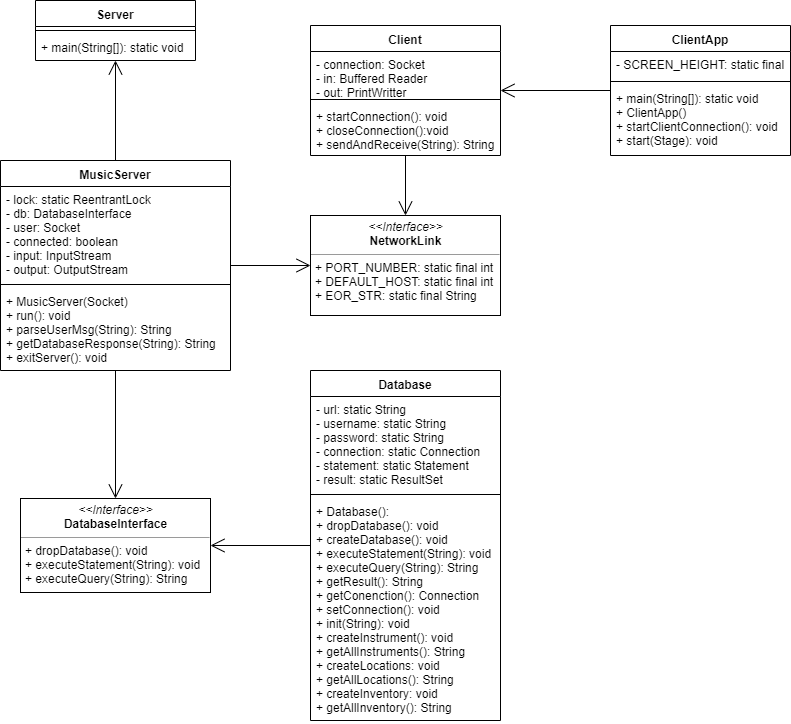

The diagram above was exported from draw.io. Its source (the exported page's mxGraphModel, read from the mxfile embedded in the PNG):
<mxGraphModel dx="1662" dy="802" grid="1" gridSize="10" guides="1" tooltips="1" connect="1" arrows="1" fold="1" page="1" pageScale="1" pageWidth="850" pageHeight="1100" math="0" shadow="0">
  <root>
    <mxCell id="0" />
    <mxCell id="1" parent="0" />
    <mxCell id="lJPiux5xWxFKc-FUkgxK-1" value="Database" style="swimlane;fontStyle=1;align=center;verticalAlign=top;childLayout=stackLayout;horizontal=1;startSize=26;horizontalStack=0;resizeParent=1;resizeParentMax=0;resizeLast=0;collapsible=1;marginBottom=0;" vertex="1" parent="1">
      <mxGeometry x="330" y="620" width="190" height="350" as="geometry" />
    </mxCell>
    <mxCell id="lJPiux5xWxFKc-FUkgxK-2" value="- url: static String &#10;- username: static String&#10;- password: static String&#10;- connection: static Connection&#10;- statement: static Statement&#10;- result: static ResultSet" style="text;strokeColor=none;fillColor=none;align=left;verticalAlign=top;spacingLeft=4;spacingRight=4;overflow=hidden;rotatable=0;points=[[0,0.5],[1,0.5]];portConstraint=eastwest;" vertex="1" parent="lJPiux5xWxFKc-FUkgxK-1">
      <mxGeometry y="26" width="190" height="94" as="geometry" />
    </mxCell>
    <mxCell id="lJPiux5xWxFKc-FUkgxK-3" value="" style="line;strokeWidth=1;fillColor=none;align=left;verticalAlign=middle;spacingTop=-1;spacingLeft=3;spacingRight=3;rotatable=0;labelPosition=right;points=[];portConstraint=eastwest;" vertex="1" parent="lJPiux5xWxFKc-FUkgxK-1">
      <mxGeometry y="120" width="190" height="8" as="geometry" />
    </mxCell>
    <mxCell id="lJPiux5xWxFKc-FUkgxK-4" value="+ Database():&#10;+ dropDatabase(): void&#10;+ createDatabase(): void&#10;+ executeStatement(String): void&#10;+ executeQuery(String): String&#10;+ getResult(): String&#10;+ getConenction(): Connection&#10;+ setConnection(): void&#10;+ init(String): void&#10;+ createInstrument(): void&#10;+ getAllInstruments(): String&#10;+ createLocations: void&#10;+ getAllLocations(): String&#10;+ createInventory: void&#10;+ getAllInventory(): String" style="text;strokeColor=none;fillColor=none;align=left;verticalAlign=top;spacingLeft=4;spacingRight=4;overflow=hidden;rotatable=0;points=[[0,0.5],[1,0.5]];portConstraint=eastwest;" vertex="1" parent="lJPiux5xWxFKc-FUkgxK-1">
      <mxGeometry y="128" width="190" height="222" as="geometry" />
    </mxCell>
    <mxCell id="lJPiux5xWxFKc-FUkgxK-33" value="ClientApp" style="swimlane;fontStyle=1;align=center;verticalAlign=top;childLayout=stackLayout;horizontal=1;startSize=26;horizontalStack=0;resizeParent=1;resizeParentMax=0;resizeLast=0;collapsible=1;marginBottom=0;" vertex="1" parent="1">
      <mxGeometry x="630" y="275" width="180" height="130" as="geometry" />
    </mxCell>
    <mxCell id="lJPiux5xWxFKc-FUkgxK-34" value="- SCREEN_HEIGHT: static final int" style="text;strokeColor=none;fillColor=none;align=left;verticalAlign=top;spacingLeft=4;spacingRight=4;overflow=hidden;rotatable=0;points=[[0,0.5],[1,0.5]];portConstraint=eastwest;" vertex="1" parent="lJPiux5xWxFKc-FUkgxK-33">
      <mxGeometry y="26" width="180" height="26" as="geometry" />
    </mxCell>
    <mxCell id="lJPiux5xWxFKc-FUkgxK-35" value="" style="line;strokeWidth=1;fillColor=none;align=left;verticalAlign=middle;spacingTop=-1;spacingLeft=3;spacingRight=3;rotatable=0;labelPosition=right;points=[];portConstraint=eastwest;" vertex="1" parent="lJPiux5xWxFKc-FUkgxK-33">
      <mxGeometry y="52" width="180" height="8" as="geometry" />
    </mxCell>
    <mxCell id="lJPiux5xWxFKc-FUkgxK-36" value="+ main(String[]): static void&#10;+ ClientApp()&#10;+ startClientConnection(): void&#10;+ start(Stage): void" style="text;strokeColor=none;fillColor=none;align=left;verticalAlign=top;spacingLeft=4;spacingRight=4;overflow=hidden;rotatable=0;points=[[0,0.5],[1,0.5]];portConstraint=eastwest;" vertex="1" parent="lJPiux5xWxFKc-FUkgxK-33">
      <mxGeometry y="60" width="180" height="70" as="geometry" />
    </mxCell>
    <mxCell id="lJPiux5xWxFKc-FUkgxK-37" value="Client" style="swimlane;fontStyle=1;align=center;verticalAlign=top;childLayout=stackLayout;horizontal=1;startSize=26;horizontalStack=0;resizeParent=1;resizeParentMax=0;resizeLast=0;collapsible=1;marginBottom=0;" vertex="1" parent="1">
      <mxGeometry x="330" y="275" width="190" height="130" as="geometry" />
    </mxCell>
    <mxCell id="lJPiux5xWxFKc-FUkgxK-38" value="- connection: Socket&#10;- in: Buffered Reader&#10;- out: PrintWritter" style="text;strokeColor=none;fillColor=none;align=left;verticalAlign=top;spacingLeft=4;spacingRight=4;overflow=hidden;rotatable=0;points=[[0,0.5],[1,0.5]];portConstraint=eastwest;" vertex="1" parent="lJPiux5xWxFKc-FUkgxK-37">
      <mxGeometry y="26" width="190" height="44" as="geometry" />
    </mxCell>
    <mxCell id="lJPiux5xWxFKc-FUkgxK-39" value="" style="line;strokeWidth=1;fillColor=none;align=left;verticalAlign=middle;spacingTop=-1;spacingLeft=3;spacingRight=3;rotatable=0;labelPosition=right;points=[];portConstraint=eastwest;" vertex="1" parent="lJPiux5xWxFKc-FUkgxK-37">
      <mxGeometry y="70" width="190" height="8" as="geometry" />
    </mxCell>
    <mxCell id="lJPiux5xWxFKc-FUkgxK-40" value="+ startConnection(): void&#10;+ closeConnection():void&#10;+ sendAndReceive(String): String" style="text;strokeColor=none;fillColor=none;align=left;verticalAlign=top;spacingLeft=4;spacingRight=4;overflow=hidden;rotatable=0;points=[[0,0.5],[1,0.5]];portConstraint=eastwest;" vertex="1" parent="lJPiux5xWxFKc-FUkgxK-37">
      <mxGeometry y="78" width="190" height="52" as="geometry" />
    </mxCell>
    <mxCell id="lJPiux5xWxFKc-FUkgxK-41" value="Server" style="swimlane;fontStyle=1;align=center;verticalAlign=top;childLayout=stackLayout;horizontal=1;startSize=26;horizontalStack=0;resizeParent=1;resizeParentMax=0;resizeLast=0;collapsible=1;marginBottom=0;" vertex="1" parent="1">
      <mxGeometry x="55" y="250" width="160" height="60" as="geometry" />
    </mxCell>
    <mxCell id="lJPiux5xWxFKc-FUkgxK-43" value="" style="line;strokeWidth=1;fillColor=none;align=left;verticalAlign=middle;spacingTop=-1;spacingLeft=3;spacingRight=3;rotatable=0;labelPosition=right;points=[];portConstraint=eastwest;" vertex="1" parent="lJPiux5xWxFKc-FUkgxK-41">
      <mxGeometry y="26" width="160" height="8" as="geometry" />
    </mxCell>
    <mxCell id="lJPiux5xWxFKc-FUkgxK-44" value="+ main(String[]): static void" style="text;strokeColor=none;fillColor=none;align=left;verticalAlign=top;spacingLeft=4;spacingRight=4;overflow=hidden;rotatable=0;points=[[0,0.5],[1,0.5]];portConstraint=eastwest;" vertex="1" parent="lJPiux5xWxFKc-FUkgxK-41">
      <mxGeometry y="34" width="160" height="26" as="geometry" />
    </mxCell>
    <mxCell id="lJPiux5xWxFKc-FUkgxK-45" value="MusicServer" style="swimlane;fontStyle=1;align=center;verticalAlign=top;childLayout=stackLayout;horizontal=1;startSize=26;horizontalStack=0;resizeParent=1;resizeParentMax=0;resizeLast=0;collapsible=1;marginBottom=0;" vertex="1" parent="1">
      <mxGeometry x="20" y="410" width="230" height="210" as="geometry" />
    </mxCell>
    <mxCell id="lJPiux5xWxFKc-FUkgxK-46" value="- lock: static ReentrantLock&#10;- db: DatabaseInterface&#10;- user: Socket&#10;- connected: boolean&#10;- input: InputStream&#10;- output: OutputStream&#10;" style="text;strokeColor=none;fillColor=none;align=left;verticalAlign=top;spacingLeft=4;spacingRight=4;overflow=hidden;rotatable=0;points=[[0,0.5],[1,0.5]];portConstraint=eastwest;" vertex="1" parent="lJPiux5xWxFKc-FUkgxK-45">
      <mxGeometry y="26" width="230" height="94" as="geometry" />
    </mxCell>
    <mxCell id="lJPiux5xWxFKc-FUkgxK-47" value="" style="line;strokeWidth=1;fillColor=none;align=left;verticalAlign=middle;spacingTop=-1;spacingLeft=3;spacingRight=3;rotatable=0;labelPosition=right;points=[];portConstraint=eastwest;" vertex="1" parent="lJPiux5xWxFKc-FUkgxK-45">
      <mxGeometry y="120" width="230" height="8" as="geometry" />
    </mxCell>
    <mxCell id="lJPiux5xWxFKc-FUkgxK-48" value="+ MusicServer(Socket)&#10;+ run(): void&#10;+ parseUserMsg(String): String&#10;+ getDatabaseResponse(String): String&#10;+ exitServer(): void" style="text;strokeColor=none;fillColor=none;align=left;verticalAlign=top;spacingLeft=4;spacingRight=4;overflow=hidden;rotatable=0;points=[[0,0.5],[1,0.5]];portConstraint=eastwest;" vertex="1" parent="lJPiux5xWxFKc-FUkgxK-45">
      <mxGeometry y="128" width="230" height="82" as="geometry" />
    </mxCell>
    <mxCell id="lJPiux5xWxFKc-FUkgxK-49" value="&lt;p style=&quot;margin: 0px ; margin-top: 4px ; text-align: center&quot;&gt;&lt;i&gt;&amp;lt;&amp;lt;Interface&amp;gt;&amp;gt;&lt;/i&gt;&lt;br&gt;&lt;b&gt;DatabaseInterface&lt;/b&gt;&lt;/p&gt;&lt;hr size=&quot;1&quot;&gt;&lt;p style=&quot;margin: 0px ; margin-left: 4px&quot;&gt;&lt;/p&gt;&lt;p style=&quot;margin: 0px ; margin-left: 4px&quot;&gt;+ dropDatabase(): void&lt;/p&gt;&lt;p style=&quot;margin: 0px ; margin-left: 4px&quot;&gt;+ executeStatement(String): void&lt;/p&gt;&lt;p style=&quot;margin: 0px ; margin-left: 4px&quot;&gt;+ executeQuery(String): String&lt;/p&gt;" style="verticalAlign=top;align=left;overflow=fill;fontSize=12;fontFamily=Helvetica;html=1;" vertex="1" parent="1">
      <mxGeometry x="40" y="748" width="190" height="94" as="geometry" />
    </mxCell>
    <mxCell id="lJPiux5xWxFKc-FUkgxK-50" value="&lt;p style=&quot;margin: 0px ; margin-top: 4px ; text-align: center&quot;&gt;&lt;i&gt;&amp;lt;&amp;lt;Interface&amp;gt;&amp;gt;&lt;/i&gt;&lt;br&gt;&lt;b&gt;NetworkLink&lt;/b&gt;&lt;/p&gt;&lt;hr size=&quot;1&quot;&gt;&lt;p style=&quot;margin: 0px ; margin-left: 4px&quot;&gt;+ PORT_NUMBER: static final int&lt;/p&gt;&lt;p style=&quot;margin: 0px ; margin-left: 4px&quot;&gt;+ DEFAULT_HOST: static final int&lt;/p&gt;&lt;p style=&quot;margin: 0px ; margin-left: 4px&quot;&gt;+ EOR_STR: static final String&lt;/p&gt;&lt;p style=&quot;margin: 0px ; margin-left: 4px&quot;&gt;&lt;br&gt;&lt;/p&gt;" style="verticalAlign=top;align=left;overflow=fill;fontSize=12;fontFamily=Helvetica;html=1;" vertex="1" parent="1">
      <mxGeometry x="330" y="465" width="190" height="100" as="geometry" />
    </mxCell>
    <mxCell id="lJPiux5xWxFKc-FUkgxK-51" value="" style="endArrow=open;endFill=1;endSize=12;html=1;" edge="1" parent="1" source="lJPiux5xWxFKc-FUkgxK-45" target="lJPiux5xWxFKc-FUkgxK-41">
      <mxGeometry width="160" relative="1" as="geometry">
        <mxPoint x="-35" y="480" as="sourcePoint" />
        <mxPoint x="125" y="480" as="targetPoint" />
      </mxGeometry>
    </mxCell>
    <mxCell id="lJPiux5xWxFKc-FUkgxK-52" value="" style="endArrow=open;endFill=1;endSize=12;html=1;" edge="1" parent="1" source="lJPiux5xWxFKc-FUkgxK-45" target="lJPiux5xWxFKc-FUkgxK-50">
      <mxGeometry width="160" relative="1" as="geometry">
        <mxPoint x="-170" y="610" as="sourcePoint" />
        <mxPoint x="-10" y="610" as="targetPoint" />
      </mxGeometry>
    </mxCell>
    <mxCell id="lJPiux5xWxFKc-FUkgxK-53" value="" style="endArrow=open;endFill=1;endSize=12;html=1;" edge="1" parent="1" source="lJPiux5xWxFKc-FUkgxK-45" target="lJPiux5xWxFKc-FUkgxK-49">
      <mxGeometry width="160" relative="1" as="geometry">
        <mxPoint x="-140" y="645" as="sourcePoint" />
        <mxPoint x="20" y="645" as="targetPoint" />
      </mxGeometry>
    </mxCell>
    <mxCell id="lJPiux5xWxFKc-FUkgxK-55" value="" style="endArrow=open;endFill=1;endSize=12;html=1;" edge="1" parent="1" source="lJPiux5xWxFKc-FUkgxK-1" target="lJPiux5xWxFKc-FUkgxK-49">
      <mxGeometry width="160" relative="1" as="geometry">
        <mxPoint x="150" y="855" as="sourcePoint" />
        <mxPoint x="310" y="855" as="targetPoint" />
      </mxGeometry>
    </mxCell>
    <mxCell id="lJPiux5xWxFKc-FUkgxK-56" value="" style="endArrow=open;endFill=1;endSize=12;html=1;" edge="1" parent="1" source="lJPiux5xWxFKc-FUkgxK-37" target="lJPiux5xWxFKc-FUkgxK-50">
      <mxGeometry width="160" relative="1" as="geometry">
        <mxPoint x="680" y="345" as="sourcePoint" />
        <mxPoint x="840" y="345" as="targetPoint" />
      </mxGeometry>
    </mxCell>
    <mxCell id="lJPiux5xWxFKc-FUkgxK-57" value="" style="endArrow=open;endFill=1;endSize=12;html=1;" edge="1" parent="1" source="lJPiux5xWxFKc-FUkgxK-33" target="lJPiux5xWxFKc-FUkgxK-37">
      <mxGeometry width="160" relative="1" as="geometry">
        <mxPoint x="660" y="495" as="sourcePoint" />
        <mxPoint x="820" y="495" as="targetPoint" />
      </mxGeometry>
    </mxCell>
  </root>
</mxGraphModel>